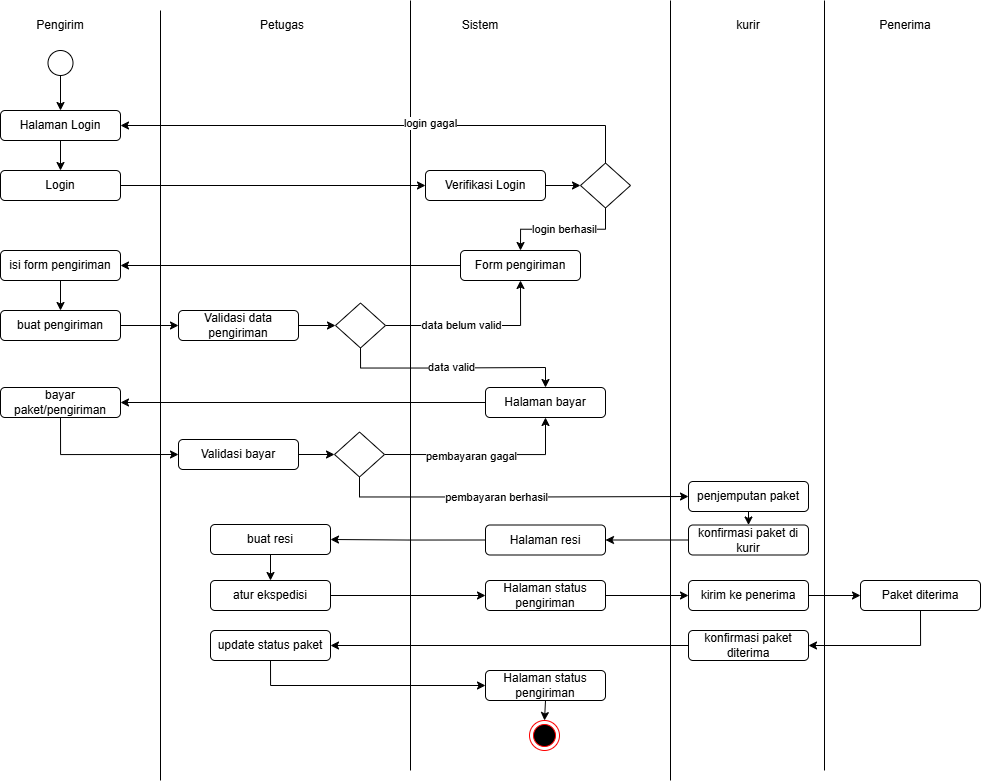

The diagram above was exported from draw.io. Its source (the exported page's mxGraphModel, read from the mxfile embedded in the PNG):
<mxGraphModel dx="1389" dy="811" grid="1" gridSize="10" guides="1" tooltips="1" connect="1" arrows="1" fold="1" page="1" pageScale="1" pageWidth="827" pageHeight="1169" math="0" shadow="0">
  <root>
    <mxCell id="0" />
    <mxCell id="1" parent="0" />
    <mxCell id="2" edge="1" parent="1" style="endArrow=none;html=1;rounded=0;" value="">
      <mxGeometry height="50" relative="1" width="50" as="geometry">
        <mxPoint x="440" y="1970" as="sourcePoint" />
        <mxPoint x="440" y="1200" as="targetPoint" />
      </mxGeometry>
    </mxCell>
    <mxCell id="3" edge="1" parent="1" style="endArrow=none;html=1;rounded=0;" value="">
      <mxGeometry height="50" relative="1" width="50" as="geometry">
        <mxPoint x="190" y="1980" as="sourcePoint" />
        <mxPoint x="190" y="1210" as="targetPoint" />
      </mxGeometry>
    </mxCell>
    <mxCell id="4" edge="1" parent="1" style="endArrow=none;html=1;rounded=0;" value="">
      <mxGeometry height="50" relative="1" width="50" as="geometry">
        <mxPoint x="700" y="1980" as="sourcePoint" />
        <mxPoint x="700" y="1200" as="targetPoint" />
      </mxGeometry>
    </mxCell>
    <mxCell id="5" parent="1" style="text;html=1;whiteSpace=wrap;strokeColor=none;fillColor=none;align=center;verticalAlign=middle;rounded=0;" value="Pengirim" vertex="1">
      <mxGeometry height="30" width="60" x="60" y="1210" as="geometry" />
    </mxCell>
    <mxCell id="6" parent="1" style="text;html=1;whiteSpace=wrap;strokeColor=none;fillColor=none;align=center;verticalAlign=middle;rounded=0;" value="Petugas" vertex="1">
      <mxGeometry height="30" width="60" x="282" y="1210" as="geometry" />
    </mxCell>
    <mxCell id="7" parent="1" style="text;html=1;whiteSpace=wrap;strokeColor=none;fillColor=none;align=center;verticalAlign=middle;rounded=0;" value="Sistem" vertex="1">
      <mxGeometry height="30" width="60" x="480" y="1210" as="geometry" />
    </mxCell>
    <mxCell id="8" parent="1" style="text;html=1;whiteSpace=wrap;strokeColor=none;fillColor=none;align=center;verticalAlign=middle;rounded=0;" value="Penerima" vertex="1">
      <mxGeometry height="30" width="60" x="905" y="1210" as="geometry" />
    </mxCell>
    <mxCell id="9" parent="1" style="text;html=1;whiteSpace=wrap;strokeColor=none;fillColor=none;align=center;verticalAlign=middle;rounded=0;" value="kurir" vertex="1">
      <mxGeometry height="30" width="60" x="748" y="1210" as="geometry" />
    </mxCell>
    <mxCell id="10" edge="1" parent="1" style="endArrow=none;html=1;rounded=0;" value="">
      <mxGeometry height="50" relative="1" width="50" as="geometry">
        <mxPoint x="854" y="1970" as="sourcePoint" />
        <mxPoint x="854" y="1200" as="targetPoint" />
      </mxGeometry>
    </mxCell>
    <mxCell id="11" edge="1" parent="1" source="12" style="edgeStyle=orthogonalEdgeStyle;rounded=0;orthogonalLoop=1;jettySize=auto;html=1;exitX=0.5;exitY=1;exitDx=0;exitDy=0;exitPerimeter=0;entryX=0.5;entryY=0;entryDx=0;entryDy=0;" target="14">
      <mxGeometry relative="1" as="geometry" />
    </mxCell>
    <mxCell id="12" parent="1" style="points=[[0.145,0.145,0],[0.5,0,0],[0.855,0.145,0],[1,0.5,0],[0.855,0.855,0],[0.5,1,0],[0.145,0.855,0],[0,0.5,0]];shape=mxgraph.bpmn.event;html=1;verticalLabelPosition=bottom;labelBackgroundColor=#ffffff;verticalAlign=top;align=center;perimeter=ellipsePerimeter;outlineConnect=0;aspect=fixed;outline=standard;symbol=general;" value="" vertex="1">
      <mxGeometry height="25" width="25" x="77.5" y="1250" as="geometry" />
    </mxCell>
    <mxCell id="13" edge="1" parent="1" source="14" style="edgeStyle=orthogonalEdgeStyle;rounded=0;orthogonalLoop=1;jettySize=auto;html=1;exitX=0.5;exitY=1;exitDx=0;exitDy=0;entryX=0.5;entryY=0;entryDx=0;entryDy=0;" target="16">
      <mxGeometry relative="1" as="geometry" />
    </mxCell>
    <mxCell id="14" parent="1" style="rounded=1;whiteSpace=wrap;html=1;" value="Halaman Login" vertex="1">
      <mxGeometry height="30" width="120" x="30" y="1310" as="geometry" />
    </mxCell>
    <mxCell id="15" edge="1" parent="1" source="16" style="edgeStyle=orthogonalEdgeStyle;rounded=0;orthogonalLoop=1;jettySize=auto;html=1;exitX=1;exitY=0.5;exitDx=0;exitDy=0;entryX=0;entryY=0.5;entryDx=0;entryDy=0;" target="18">
      <mxGeometry relative="1" as="geometry" />
    </mxCell>
    <mxCell id="16" parent="1" style="rounded=1;whiteSpace=wrap;html=1;" value="Login" vertex="1">
      <mxGeometry height="30" width="120" x="30" y="1370" as="geometry" />
    </mxCell>
    <mxCell id="17" edge="1" parent="1" source="18" style="edgeStyle=orthogonalEdgeStyle;rounded=0;orthogonalLoop=1;jettySize=auto;html=1;exitX=1;exitY=0.5;exitDx=0;exitDy=0;entryX=0;entryY=0.5;entryDx=0;entryDy=0;" target="23">
      <mxGeometry relative="1" as="geometry" />
    </mxCell>
    <mxCell id="18" parent="1" style="rounded=1;whiteSpace=wrap;html=1;" value="Verifikasi Login" vertex="1">
      <mxGeometry height="30" width="120" x="455" y="1370" as="geometry" />
    </mxCell>
    <mxCell id="19" edge="1" parent="1" source="23" style="edgeStyle=orthogonalEdgeStyle;rounded=0;orthogonalLoop=1;jettySize=auto;html=1;exitX=0.5;exitY=0;exitDx=0;exitDy=0;entryX=1;entryY=0.5;entryDx=0;entryDy=0;" target="14">
      <mxGeometry relative="1" as="geometry" />
    </mxCell>
    <mxCell id="20" connectable="0" parent="19" style="edgeLabel;html=1;align=center;verticalAlign=middle;resizable=0;points=[];" value="login gagal" vertex="1">
      <mxGeometry relative="1" x="-0.1842" y="-3" as="geometry">
        <mxPoint as="offset" />
      </mxGeometry>
    </mxCell>
    <mxCell id="21" edge="1" parent="1" source="23" style="edgeStyle=orthogonalEdgeStyle;rounded=0;orthogonalLoop=1;jettySize=auto;html=1;exitX=0.5;exitY=1;exitDx=0;exitDy=0;entryX=0.5;entryY=0;entryDx=0;entryDy=0;" target="25">
      <mxGeometry relative="1" as="geometry" />
    </mxCell>
    <mxCell id="22" connectable="0" parent="21" style="edgeLabel;html=1;align=center;verticalAlign=middle;resizable=0;points=[];" value="login berhasil" vertex="1">
      <mxGeometry relative="1" x="-0.5176" as="geometry">
        <mxPoint x="-32" as="offset" />
      </mxGeometry>
    </mxCell>
    <mxCell id="23" parent="1" style="rhombus;whiteSpace=wrap;html=1;" value="" vertex="1">
      <mxGeometry height="45" width="50" x="610" y="1362.5" as="geometry" />
    </mxCell>
    <mxCell id="24" edge="1" parent="1" source="25" style="edgeStyle=orthogonalEdgeStyle;rounded=0;orthogonalLoop=1;jettySize=auto;html=1;exitX=0;exitY=0.5;exitDx=0;exitDy=0;entryX=1;entryY=0.5;entryDx=0;entryDy=0;" target="27">
      <mxGeometry relative="1" as="geometry" />
    </mxCell>
    <mxCell id="25" parent="1" style="rounded=1;whiteSpace=wrap;html=1;" value="Form pengiriman" vertex="1">
      <mxGeometry height="30" width="120" x="490" y="1450" as="geometry" />
    </mxCell>
    <mxCell id="26" edge="1" parent="1" source="27" style="edgeStyle=orthogonalEdgeStyle;rounded=0;orthogonalLoop=1;jettySize=auto;html=1;exitX=0.5;exitY=1;exitDx=0;exitDy=0;entryX=0.5;entryY=0;entryDx=0;entryDy=0;" target="29">
      <mxGeometry relative="1" as="geometry" />
    </mxCell>
    <mxCell id="27" parent="1" style="rounded=1;whiteSpace=wrap;html=1;" value="isi form pengiriman" vertex="1">
      <mxGeometry height="30" width="120" x="30" y="1450" as="geometry" />
    </mxCell>
    <mxCell id="28" edge="1" parent="1" source="29" style="edgeStyle=orthogonalEdgeStyle;rounded=0;orthogonalLoop=1;jettySize=auto;html=1;exitX=1;exitY=0.5;exitDx=0;exitDy=0;entryX=0;entryY=0.5;entryDx=0;entryDy=0;" target="31">
      <mxGeometry relative="1" as="geometry" />
    </mxCell>
    <mxCell id="29" parent="1" style="rounded=1;whiteSpace=wrap;html=1;" value="buat pengiriman" vertex="1">
      <mxGeometry height="30" width="120" x="30" y="1510" as="geometry" />
    </mxCell>
    <mxCell id="30" edge="1" parent="1" source="31" style="edgeStyle=orthogonalEdgeStyle;rounded=0;orthogonalLoop=1;jettySize=auto;html=1;exitX=1;exitY=0.5;exitDx=0;exitDy=0;entryX=0;entryY=0.5;entryDx=0;entryDy=0;" target="36">
      <mxGeometry relative="1" as="geometry" />
    </mxCell>
    <mxCell id="31" parent="1" style="rounded=1;whiteSpace=wrap;html=1;" value="Validasi data pengiriman" vertex="1">
      <mxGeometry height="30" width="120" x="208" y="1510" as="geometry" />
    </mxCell>
    <mxCell id="32" edge="1" parent="1" source="36" style="edgeStyle=orthogonalEdgeStyle;rounded=0;orthogonalLoop=1;jettySize=auto;html=1;exitX=1;exitY=0.5;exitDx=0;exitDy=0;entryX=0.5;entryY=1;entryDx=0;entryDy=0;" target="25">
      <mxGeometry relative="1" as="geometry" />
    </mxCell>
    <mxCell id="33" connectable="0" parent="32" style="edgeLabel;html=1;align=center;verticalAlign=middle;resizable=0;points=[];" value="data belum valid" vertex="1">
      <mxGeometry relative="1" x="-0.2956" y="-1" as="geometry">
        <mxPoint x="11" y="-2" as="offset" />
      </mxGeometry>
    </mxCell>
    <mxCell id="34" edge="1" parent="1" source="36" style="edgeStyle=orthogonalEdgeStyle;rounded=0;orthogonalLoop=1;jettySize=auto;html=1;exitX=0.5;exitY=1;exitDx=0;exitDy=0;entryX=0.5;entryY=0;entryDx=0;entryDy=0;" target="42">
      <mxGeometry relative="1" as="geometry">
        <mxPoint x="490" y="1570" as="targetPoint" />
      </mxGeometry>
    </mxCell>
    <mxCell id="35" connectable="0" parent="34" style="edgeLabel;html=1;align=center;verticalAlign=middle;resizable=0;points=[];" value="data valid" vertex="1">
      <mxGeometry relative="1" x="-0.0149" y="-2" as="geometry">
        <mxPoint y="-3" as="offset" />
      </mxGeometry>
    </mxCell>
    <mxCell id="36" parent="1" style="rhombus;whiteSpace=wrap;html=1;" value="" vertex="1">
      <mxGeometry height="45" width="50" x="365" y="1502.5" as="geometry" />
    </mxCell>
    <mxCell id="37" edge="1" parent="1" source="38" style="edgeStyle=orthogonalEdgeStyle;rounded=0;orthogonalLoop=1;jettySize=auto;html=1;exitX=0.5;exitY=1;exitDx=0;exitDy=0;entryX=0.5;entryY=0;entryDx=0;entryDy=0;" target="40">
      <mxGeometry relative="1" as="geometry" />
    </mxCell>
    <mxCell id="38" parent="1" style="rounded=1;whiteSpace=wrap;html=1;" value="penjemputan paket" vertex="1">
      <mxGeometry height="30" width="120" x="718" y="1681" as="geometry" />
    </mxCell>
    <mxCell id="39" edge="1" parent="1" source="40" style="edgeStyle=orthogonalEdgeStyle;rounded=0;orthogonalLoop=1;jettySize=auto;html=1;exitX=0;exitY=0.5;exitDx=0;exitDy=0;" target="53">
      <mxGeometry relative="1" as="geometry" />
    </mxCell>
    <mxCell id="40" parent="1" style="rounded=1;whiteSpace=wrap;html=1;" value="konfirmasi paket di kurir" vertex="1">
      <mxGeometry height="30" width="120" x="718" y="1724.5" as="geometry" />
    </mxCell>
    <mxCell id="41" edge="1" parent="1" source="42" style="edgeStyle=orthogonalEdgeStyle;rounded=0;orthogonalLoop=1;jettySize=auto;html=1;exitX=0;exitY=0.5;exitDx=0;exitDy=0;entryX=1;entryY=0.5;entryDx=0;entryDy=0;" target="44">
      <mxGeometry relative="1" as="geometry" />
    </mxCell>
    <mxCell id="42" parent="1" style="rounded=1;whiteSpace=wrap;html=1;" value="Halaman bayar" vertex="1">
      <mxGeometry height="30" width="120" x="515" y="1587" as="geometry" />
    </mxCell>
    <mxCell id="43" edge="1" parent="1" source="44" style="edgeStyle=orthogonalEdgeStyle;rounded=0;orthogonalLoop=1;jettySize=auto;html=1;exitX=0.5;exitY=1;exitDx=0;exitDy=0;entryX=0;entryY=0.5;entryDx=0;entryDy=0;" target="46">
      <mxGeometry relative="1" as="geometry" />
    </mxCell>
    <mxCell id="44" parent="1" style="rounded=1;whiteSpace=wrap;html=1;" value="bayar paket/pengiriman" vertex="1">
      <mxGeometry height="30" width="120" x="30" y="1587" as="geometry" />
    </mxCell>
    <mxCell id="45" edge="1" parent="1" source="46" style="edgeStyle=orthogonalEdgeStyle;rounded=0;orthogonalLoop=1;jettySize=auto;html=1;exitX=1;exitY=0.5;exitDx=0;exitDy=0;entryX=0;entryY=0.5;entryDx=0;entryDy=0;" target="51">
      <mxGeometry relative="1" as="geometry" />
    </mxCell>
    <mxCell id="46" parent="1" style="rounded=1;whiteSpace=wrap;html=1;" value="Validasi bayar" vertex="1">
      <mxGeometry height="30" width="120" x="208" y="1639" as="geometry" />
    </mxCell>
    <mxCell id="47" edge="1" parent="1" source="51" style="edgeStyle=orthogonalEdgeStyle;rounded=0;orthogonalLoop=1;jettySize=auto;html=1;exitX=1;exitY=0.5;exitDx=0;exitDy=0;entryX=0.5;entryY=1;entryDx=0;entryDy=0;" target="42">
      <mxGeometry relative="1" as="geometry" />
    </mxCell>
    <mxCell id="48" connectable="0" parent="47" style="edgeLabel;html=1;align=center;verticalAlign=middle;resizable=0;points=[];" value="pembayaran gagal" vertex="1">
      <mxGeometry relative="1" x="-0.299" y="-1" as="geometry">
        <mxPoint x="17" as="offset" />
      </mxGeometry>
    </mxCell>
    <mxCell id="49" edge="1" parent="1" source="51" style="edgeStyle=orthogonalEdgeStyle;rounded=0;orthogonalLoop=1;jettySize=auto;html=1;exitX=0.5;exitY=1;exitDx=0;exitDy=0;entryX=0;entryY=0.5;entryDx=0;entryDy=0;" target="38">
      <mxGeometry relative="1" as="geometry">
        <mxPoint x="515" y="1696" as="targetPoint" />
      </mxGeometry>
    </mxCell>
    <mxCell id="50" connectable="0" parent="49" style="edgeLabel;html=1;align=center;verticalAlign=middle;resizable=0;points=[];" value="pembayaran berhasil" vertex="1">
      <mxGeometry relative="1" x="-0.105" as="geometry">
        <mxPoint as="offset" />
      </mxGeometry>
    </mxCell>
    <mxCell id="51" parent="1" style="rhombus;whiteSpace=wrap;html=1;" value="" vertex="1">
      <mxGeometry height="45" width="50" x="364" y="1631.5" as="geometry" />
    </mxCell>
    <mxCell id="52" edge="1" parent="1" source="53" style="edgeStyle=orthogonalEdgeStyle;rounded=0;orthogonalLoop=1;jettySize=auto;html=1;exitX=0;exitY=0.5;exitDx=0;exitDy=0;entryX=1;entryY=0.5;entryDx=0;entryDy=0;" target="55">
      <mxGeometry relative="1" as="geometry" />
    </mxCell>
    <mxCell id="53" parent="1" style="rounded=1;whiteSpace=wrap;html=1;" value="Halaman resi" vertex="1">
      <mxGeometry height="30" width="120" x="515" y="1724.5" as="geometry" />
    </mxCell>
    <mxCell id="54" edge="1" parent="1" source="55" style="edgeStyle=orthogonalEdgeStyle;rounded=0;orthogonalLoop=1;jettySize=auto;html=1;exitX=0.5;exitY=1;exitDx=0;exitDy=0;entryX=0.5;entryY=0;entryDx=0;entryDy=0;" target="57">
      <mxGeometry relative="1" as="geometry" />
    </mxCell>
    <mxCell id="55" parent="1" style="rounded=1;whiteSpace=wrap;html=1;" value="buat resi" vertex="1">
      <mxGeometry height="30" width="120" x="240" y="1724" as="geometry" />
    </mxCell>
    <mxCell id="56" edge="1" parent="1" source="57" style="edgeStyle=orthogonalEdgeStyle;rounded=0;orthogonalLoop=1;jettySize=auto;html=1;exitX=1;exitY=0.5;exitDx=0;exitDy=0;" target="59">
      <mxGeometry relative="1" as="geometry" />
    </mxCell>
    <mxCell id="57" parent="1" style="rounded=1;whiteSpace=wrap;html=1;" value="atur ekspedisi" vertex="1">
      <mxGeometry height="30" width="120" x="240" y="1780" as="geometry" />
    </mxCell>
    <mxCell id="58" edge="1" parent="1" source="59" style="edgeStyle=orthogonalEdgeStyle;rounded=0;orthogonalLoop=1;jettySize=auto;html=1;exitX=1;exitY=0.5;exitDx=0;exitDy=0;entryX=0;entryY=0.5;entryDx=0;entryDy=0;" target="61">
      <mxGeometry relative="1" as="geometry" />
    </mxCell>
    <mxCell id="59" parent="1" style="rounded=1;whiteSpace=wrap;html=1;" value="Halaman status pengiriman" vertex="1">
      <mxGeometry height="30" width="120" x="515" y="1780" as="geometry" />
    </mxCell>
    <mxCell id="60" edge="1" parent="1" source="61" style="edgeStyle=orthogonalEdgeStyle;rounded=0;orthogonalLoop=1;jettySize=auto;html=1;exitX=1;exitY=0.5;exitDx=0;exitDy=0;entryX=0;entryY=0.5;entryDx=0;entryDy=0;" target="63">
      <mxGeometry relative="1" as="geometry" />
    </mxCell>
    <mxCell id="61" parent="1" style="rounded=1;whiteSpace=wrap;html=1;" value="kirim ke penerima" vertex="1">
      <mxGeometry height="30" width="120" x="718" y="1780" as="geometry" />
    </mxCell>
    <mxCell id="62" edge="1" parent="1" source="63" style="edgeStyle=orthogonalEdgeStyle;rounded=0;orthogonalLoop=1;jettySize=auto;html=1;exitX=0.5;exitY=1;exitDx=0;exitDy=0;entryX=1;entryY=0.5;entryDx=0;entryDy=0;" target="65">
      <mxGeometry relative="1" as="geometry" />
    </mxCell>
    <mxCell id="63" parent="1" style="rounded=1;whiteSpace=wrap;html=1;" value="Paket diterima" vertex="1">
      <mxGeometry height="30" width="120" x="890" y="1780" as="geometry" />
    </mxCell>
    <mxCell id="64" edge="1" parent="1" source="65" style="edgeStyle=orthogonalEdgeStyle;rounded=0;orthogonalLoop=1;jettySize=auto;html=1;exitX=0;exitY=0.5;exitDx=0;exitDy=0;entryX=1;entryY=0.5;entryDx=0;entryDy=0;" target="67">
      <mxGeometry relative="1" as="geometry" />
    </mxCell>
    <mxCell id="65" parent="1" style="rounded=1;whiteSpace=wrap;html=1;" value="konfirmasi paket diterima" vertex="1">
      <mxGeometry height="30" width="120" x="718" y="1830" as="geometry" />
    </mxCell>
    <mxCell id="66" edge="1" parent="1" source="67" style="edgeStyle=orthogonalEdgeStyle;rounded=0;orthogonalLoop=1;jettySize=auto;html=1;exitX=0.5;exitY=1;exitDx=0;exitDy=0;entryX=0;entryY=0.5;entryDx=0;entryDy=0;" target="69">
      <mxGeometry relative="1" as="geometry" />
    </mxCell>
    <mxCell id="67" parent="1" style="rounded=1;whiteSpace=wrap;html=1;" value="update status paket" vertex="1">
      <mxGeometry height="30" width="120" x="240" y="1830" as="geometry" />
    </mxCell>
    <mxCell id="68" edge="1" parent="1" source="69" style="edgeStyle=orthogonalEdgeStyle;rounded=0;orthogonalLoop=1;jettySize=auto;html=1;exitX=0.5;exitY=1;exitDx=0;exitDy=0;entryX=0.5;entryY=0;entryDx=0;entryDy=0;" target="70">
      <mxGeometry relative="1" as="geometry" />
    </mxCell>
    <mxCell id="69" parent="1" style="rounded=1;whiteSpace=wrap;html=1;" value="Halaman status pengiriman" vertex="1">
      <mxGeometry height="30" width="120" x="515" y="1870" as="geometry" />
    </mxCell>
    <mxCell id="70" parent="1" style="ellipse;html=1;shape=endState;fillColor=#000000;strokeColor=#ff0000;" value="" vertex="1">
      <mxGeometry height="30" width="30" x="559" y="1920" as="geometry" />
    </mxCell>
  </root>
</mxGraphModel>